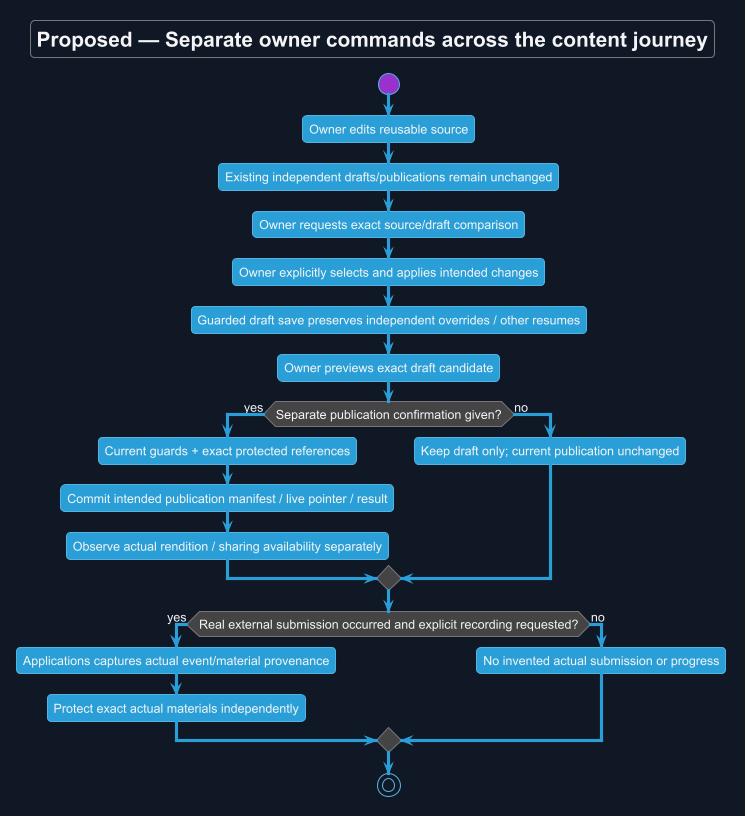

The diagram above was rendered by PlantUML. Its source (embedded in the PNG):
@startuml
!theme cyborg
skinparam backgroundColor #111827
skinparam defaultFontColor #F3F4F6
title Proposed — Separate owner commands across the content journey
skinparam backgroundColor #111827
skinparam shadowing false
skinparam defaultFontName Arial

start
:Owner edits reusable source;
:Existing independent drafts/publications remain unchanged;
:Owner requests exact source/draft comparison;
:Owner explicitly selects and applies intended changes;
:Guarded draft save preserves independent overrides / other resumes;
:Owner previews exact draft candidate;
if (Separate publication confirmation given?) then (yes)
 :Current guards + exact protected references;
 :Commit intended publication manifest / live pointer / result;
 :Observe actual rendition / sharing availability separately;
else (no)
 :Keep draft only; current publication unchanged;
endif
if (Real external submission occurred and explicit recording requested?) then (yes)
 :Applications captures actual event/material provenance;
 :Protect exact actual materials independently;
else (no)
 :No invented actual submission or progress;
endif
stop

@enduml